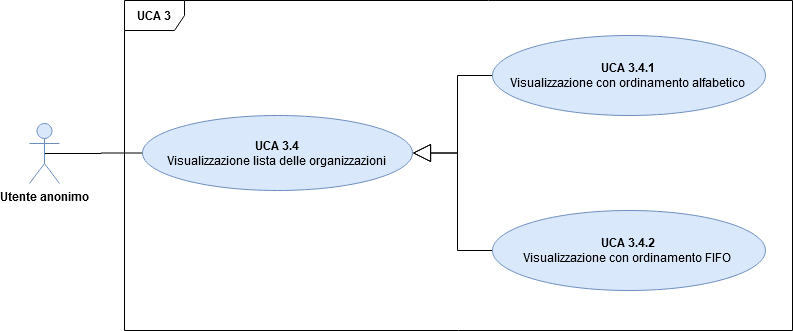

The diagram above was exported from draw.io. Its source (the exported page's mxGraphModel, read from the mxfile embedded in the PNG):
<mxGraphModel dx="1422" dy="830" grid="1" gridSize="10" guides="1" tooltips="1" connect="1" arrows="1" fold="1" page="1" pageScale="1" pageWidth="827" pageHeight="1169" math="0" shadow="0">
  <root>
    <mxCell id="0" />
    <mxCell id="1" parent="0" />
    <mxCell id="73JDxGc7-2k8ENfe8UOL-1" value="&lt;b&gt;UCA 3&lt;/b&gt;" style="shape=umlFrame;whiteSpace=wrap;html=1;fontFamily=Helvetica;fontSize=12;" parent="1" vertex="1">
      <mxGeometry x="152" y="70" width="668" height="330" as="geometry" />
    </mxCell>
    <mxCell id="5NW0OmP6M-q0C2_TIV50-8" style="edgeStyle=orthogonalEdgeStyle;rounded=0;orthogonalLoop=1;jettySize=auto;html=1;exitX=0.5;exitY=0.5;exitDx=0;exitDy=0;exitPerimeter=0;entryX=0;entryY=0.5;entryDx=0;entryDy=0;endArrow=none;endFill=0;endSize=16;" edge="1" parent="1" source="IfokStvfFLA6zzizyH0M-2" target="5NW0OmP6M-q0C2_TIV50-1">
      <mxGeometry relative="1" as="geometry" />
    </mxCell>
    <mxCell id="IfokStvfFLA6zzizyH0M-2" value="&lt;b&gt;Utente anonimo&lt;/b&gt;" style="shape=umlActor;verticalLabelPosition=bottom;labelBackgroundColor=#ffffff;verticalAlign=top;html=1;outlineConnect=0;fillColor=#dae8fc;strokeColor=#6c8ebf;fontFamily=Helvetica;fontSize=12;" parent="1" vertex="1">
      <mxGeometry x="57" y="193" width="30" height="60" as="geometry" />
    </mxCell>
    <mxCell id="5NW0OmP6M-q0C2_TIV50-3" style="edgeStyle=orthogonalEdgeStyle;rounded=0;orthogonalLoop=1;jettySize=auto;html=1;exitX=0;exitY=0.5;exitDx=0;exitDy=0;entryX=1;entryY=0.5;entryDx=0;entryDy=0;endArrow=block;endFill=0;endSize=16;" edge="1" parent="1" source="IfokStvfFLA6zzizyH0M-8" target="5NW0OmP6M-q0C2_TIV50-1">
      <mxGeometry relative="1" as="geometry" />
    </mxCell>
    <mxCell id="IfokStvfFLA6zzizyH0M-8" value="&lt;b&gt;UCA 3.4.1&lt;/b&gt;&lt;br&gt;Visualizzazione con ordinamento alfabetico&amp;nbsp;" style="ellipse;whiteSpace=wrap;html=1;fillColor=#dae8fc;strokeColor=#6c8ebf;fontFamily=Helvetica;fontSize=12;" parent="1" vertex="1">
      <mxGeometry x="520" y="105" width="273" height="80" as="geometry" />
    </mxCell>
    <mxCell id="5NW0OmP6M-q0C2_TIV50-5" value="" style="edgeStyle=orthogonalEdgeStyle;rounded=0;orthogonalLoop=1;jettySize=auto;html=1;endArrow=block;endFill=0;endSize=16;entryX=1;entryY=0.5;entryDx=0;entryDy=0;" edge="1" parent="1" source="IfokStvfFLA6zzizyH0M-9" target="5NW0OmP6M-q0C2_TIV50-1">
      <mxGeometry relative="1" as="geometry">
        <mxPoint x="440" y="350" as="targetPoint" />
      </mxGeometry>
    </mxCell>
    <mxCell id="IfokStvfFLA6zzizyH0M-9" value="&lt;span style=&quot;line-height: 107% ; font-size: 12px&quot;&gt;&lt;font style=&quot;font-size: 12px&quot;&gt;&lt;b&gt;UCA 3.4.2&lt;/b&gt;&lt;br&gt;Visualizzazione con ordinamento FIFO&amp;nbsp;&lt;/font&gt;&lt;/span&gt;" style="ellipse;whiteSpace=wrap;html=1;fillColor=#dae8fc;strokeColor=#6c8ebf;fontFamily=Helvetica;fontSize=12;" parent="1" vertex="1">
      <mxGeometry x="520" y="280" width="273" height="80" as="geometry" />
    </mxCell>
    <mxCell id="5NW0OmP6M-q0C2_TIV50-1" value="&lt;span style=&quot;line-height: 107% ; font-size: 12px&quot;&gt;&lt;font style=&quot;font-size: 12px&quot;&gt;&lt;b&gt;UCA 3.4&lt;/b&gt;&lt;br&gt;Visualizzazione lista delle organizzazioni &lt;br&gt;&lt;/font&gt;&lt;/span&gt;" style="ellipse;whiteSpace=wrap;html=1;fillColor=#dae8fc;strokeColor=#6c8ebf;fontFamily=Helvetica;fontSize=12;" vertex="1" parent="1">
      <mxGeometry x="170" y="185" width="270" height="75" as="geometry" />
    </mxCell>
  </root>
</mxGraphModel>